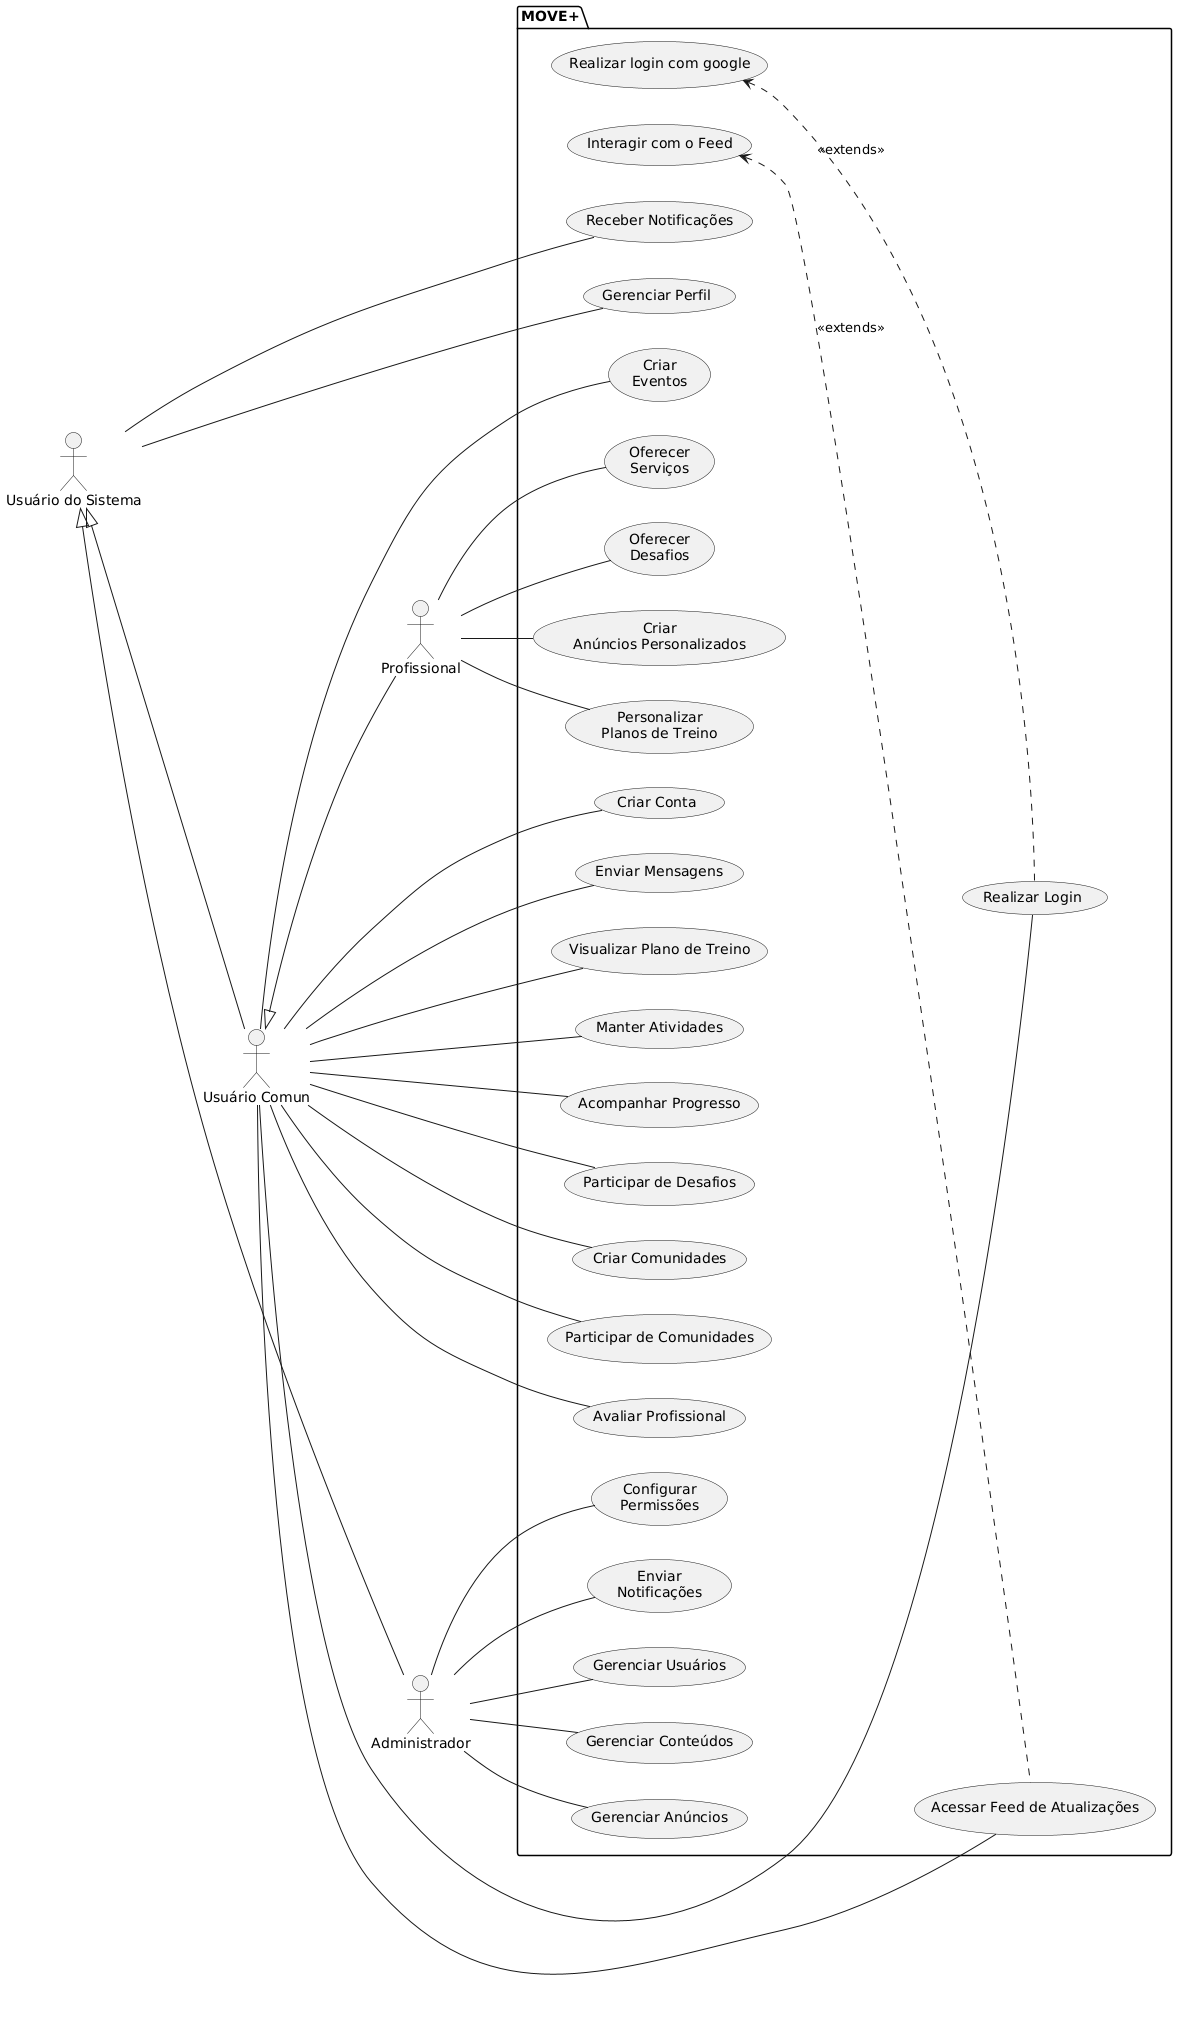

The diagram above was rendered by PlantUML. Its source (embedded in the PNG):
@startuml
left to right direction

' Atores
actor "Usuário do Sistema" as u
actor "Usuário Comun" as User
actor "Profissional" as Professional
actor "Administrador" as Admin

' Relacionamentos
u <|-- User
User <|-- Professional
u <|-- Admin

package MOVE+ {
    usecase "Receber Notificações" as UC10
    usecase "Gerenciar Perfil" as UC15

    usecase "Realizar Login" as UC2
    usecase "Criar Conta" as UC1
    usecase "Acessar Feed de Atualizações" as UC3
    usecase "Enviar Mensagens" as UC8
    usecase "Visualizar Plano de Treino" as UC4
    usecase "Manter Atividades" as UC5
    usecase "Acompanhar Progresso" as UC6
    usecase "Participar de Desafios" as UC7
    usecase "Criar Comunidades" as UC9
    usecase "Participar de Comunidades" as UC18
    usecase "Avaliar Profissional" as UC11
    usecase "Criar\nEventos" as UC23

    (Personalizar\nPlanos de Treino) as UC19
    (Oferecer\nServiços) as UC20
    (Oferecer\nDesafios) as UC21
    (Criar\nAnúncios Personalizados) as UC22

    usecase "Gerenciar Usuários" as UC12
    usecase "Gerenciar Conteúdos" as UC13
    usecase "Gerenciar Anúncios" as UC14
    (Configurar\nPermissões) as UC24
    (Enviar\nNotificações) as UC27

    usecase "Realizar login com google" as UC16
    usecase "Interagir com o Feed" as UC17
}

u -- UC10
u -- UC15

User -- UC1
User -- UC2
User -- UC3
User -- UC4
User -- UC5
User -- UC6
User -- UC7
User -- UC8
User -- UC9
User -- UC11
User -- UC18
User -- UC23

UC16 <.. UC2 : <<extends>>
UC17 <.. UC3 : <<extends>>

Professional -- UC19
Professional -- UC20
Professional -- UC21
Professional -- UC22

Admin -- UC12
Admin -- UC13
Admin -- UC14
Admin -- UC24
Admin -- UC27
@enduml